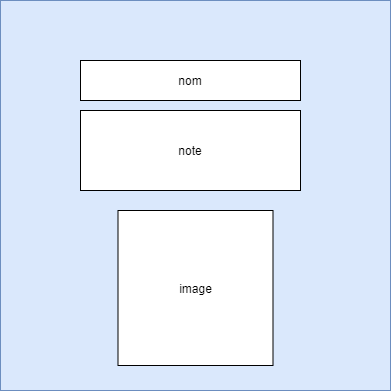

The diagram above was exported from draw.io. Its source (the exported page's mxGraphModel, read from the mxfile embedded in the PNG):
<mxGraphModel dx="782" dy="539" grid="1" gridSize="10" guides="1" tooltips="1" connect="1" arrows="1" fold="1" page="1" pageScale="1" pageWidth="827" pageHeight="1169" math="0" shadow="0">
  <root>
    <mxCell id="0" />
    <mxCell id="1" parent="0" />
    <mxCell id="tS7VEntwwOu4TiROSM8x-2" value="" style="whiteSpace=wrap;html=1;aspect=fixed;fillColor=#dae8fc;strokeColor=#6c8ebf;" vertex="1" parent="1">
      <mxGeometry x="210" y="110" width="390" height="390" as="geometry" />
    </mxCell>
    <mxCell id="tS7VEntwwOu4TiROSM8x-3" value="nom" style="rounded=0;whiteSpace=wrap;html=1;" vertex="1" parent="1">
      <mxGeometry x="290" y="170" width="220" height="40" as="geometry" />
    </mxCell>
    <mxCell id="tS7VEntwwOu4TiROSM8x-4" value="note" style="rounded=0;whiteSpace=wrap;html=1;" vertex="1" parent="1">
      <mxGeometry x="290" y="220" width="220" height="80" as="geometry" />
    </mxCell>
    <mxCell id="tS7VEntwwOu4TiROSM8x-5" value="image" style="whiteSpace=wrap;html=1;aspect=fixed;" vertex="1" parent="1">
      <mxGeometry x="327.5" y="320" width="155" height="155" as="geometry" />
    </mxCell>
  </root>
</mxGraphModel>